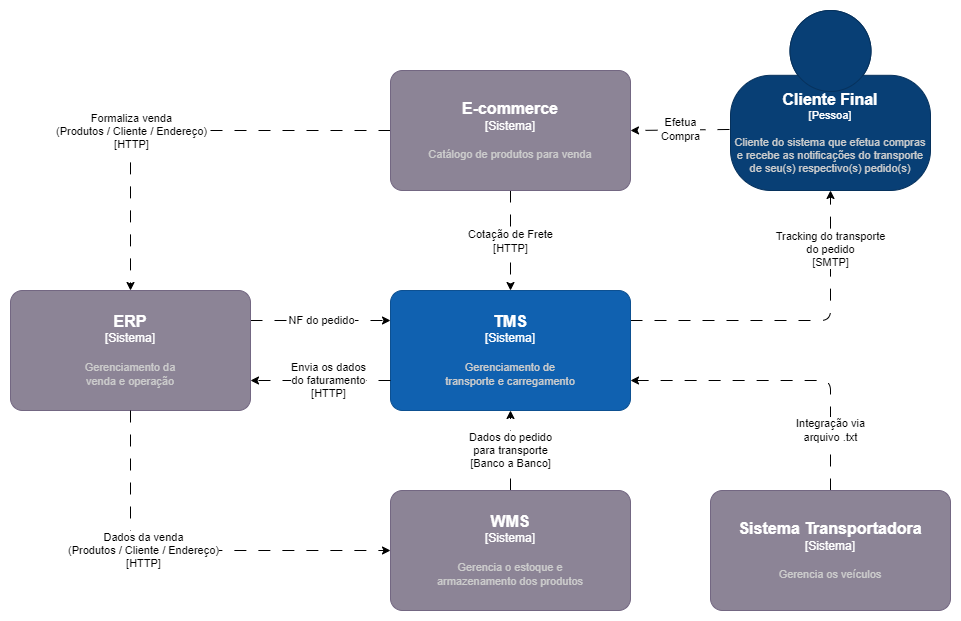

The diagram above was exported from draw.io. Its source (the exported page's mxGraphModel, read from the mxfile embedded in the PNG):
<mxGraphModel dx="1712" dy="942" grid="1" gridSize="10" guides="1" tooltips="1" connect="1" arrows="1" fold="1" page="1" pageScale="1" pageWidth="1169" pageHeight="827" background="#ffffff" math="0" shadow="0">
  <root>
    <mxCell id="0" />
    <mxCell id="1" parent="0" />
    <mxCell id="31" value="" style="group" vertex="1" connectable="0" parent="1">
      <mxGeometry width="960" height="620" as="geometry" />
    </mxCell>
    <mxCell id="30" value="" style="rounded=0;whiteSpace=wrap;html=1;labelBackgroundColor=#FFFFFF;fontColor=#000000;fillColor=#FFFFFF;container=0;strokeColor=none;" parent="31" vertex="1">
      <mxGeometry width="960" height="620" as="geometry" />
    </mxCell>
    <object placeholders="1" c4Name="Cliente Final" c4Type="Pessoa" c4Description="Cliente do sistema que efetua compras e recebe as notificações do transporte de seu(s) respectivo(s) pedido(s)" label="&lt;font style=&quot;font-size: 16px&quot;&gt;&lt;b&gt;%c4Name%&lt;/b&gt;&lt;/font&gt;&lt;div&gt;[%c4Type%]&lt;/div&gt;&lt;br&gt;&lt;div&gt;&lt;font style=&quot;font-size: 11px&quot;&gt;&lt;font color=&quot;#cccccc&quot;&gt;%c4Description%&lt;/font&gt;&lt;/div&gt;" id="3">
      <mxCell style="html=1;fontSize=11;dashed=0;whiteSpace=wrap;fillColor=#083F75;strokeColor=#06315C;fontColor=#ffffff;shape=mxgraph.c4.person2;align=center;metaEdit=1;points=[[0.5,0,0],[1,0.5,0],[1,0.75,0],[0.75,1,0],[0.5,1,0],[0.25,1,0],[0,0.75,0],[0,0.5,0]];resizable=0;container=0;" parent="31" vertex="1">
        <mxGeometry x="730" y="10" width="200" height="180" as="geometry" />
      </mxCell>
    </object>
    <mxCell id="9" value="Tracking do transporte&lt;br&gt;do pedido&lt;br&gt;[SMTP]" style="edgeStyle=none;html=1;dashed=1;dashPattern=12 12;exitX=1;exitY=0.25;exitDx=0;exitDy=0;exitPerimeter=0;strokeColor=#000000;fontColor=#000000;labelBackgroundColor=#FFFFFF;" parent="31" source="4" target="3" edge="1">
      <mxGeometry x="0.6364" relative="1" as="geometry">
        <Array as="points">
          <mxPoint x="830" y="320" />
        </Array>
        <mxPoint as="offset" />
      </mxGeometry>
    </mxCell>
    <object placeholders="1" c4Name="TMS" c4Type="Sistema" c4Description="Gerenciamento de&#10;transporte e carregamento" label="&lt;font style=&quot;font-size: 16px&quot;&gt;&lt;b&gt;%c4Name%&lt;/b&gt;&lt;/font&gt;&lt;div&gt;[%c4Type%]&lt;/div&gt;&lt;br&gt;&lt;div&gt;&lt;font style=&quot;font-size: 11px&quot;&gt;&lt;font color=&quot;#cccccc&quot;&gt;%c4Description%&lt;/font&gt;&lt;/div&gt;" id="4">
      <mxCell style="rounded=1;whiteSpace=wrap;html=1;labelBackgroundColor=none;fillColor=#1061B0;fontColor=#ffffff;align=center;arcSize=10;strokeColor=#0D5091;metaEdit=1;resizable=0;points=[[0.25,0,0],[0.5,0,0],[0.75,0,0],[1,0.25,0],[1,0.5,0],[1,0.75,0],[0.75,1,0],[0.5,1,0],[0.25,1,0],[0,0.75,0],[0,0.5,0],[0,0.25,0]];container=0;" parent="31" vertex="1">
        <mxGeometry x="390" y="290" width="240" height="120" as="geometry" />
      </mxCell>
    </object>
    <mxCell id="25" value="NF do pedido" style="edgeStyle=none;html=1;entryX=0;entryY=0.25;entryDx=0;entryDy=0;entryPerimeter=0;dashed=1;dashPattern=12 12;exitX=1;exitY=0.25;exitDx=0;exitDy=0;exitPerimeter=0;strokeColor=#000000;fontColor=#000000;labelBackgroundColor=#FFFFFF;" parent="31" source="11" target="4" edge="1">
      <mxGeometry relative="1" as="geometry" />
    </mxCell>
    <object placeholders="1" c4Name="ERP" c4Type="Sistema" c4Description="Gerenciamento da&#10;venda e operação" label="&lt;font style=&quot;font-size: 16px&quot;&gt;&lt;b&gt;%c4Name%&lt;/b&gt;&lt;/font&gt;&lt;div&gt;[%c4Type%]&lt;/div&gt;&lt;br&gt;&lt;div&gt;&lt;font style=&quot;font-size: 11px&quot;&gt;&lt;font color=&quot;#cccccc&quot;&gt;%c4Description%&lt;/font&gt;&lt;/div&gt;" id="11">
      <mxCell style="rounded=1;whiteSpace=wrap;html=1;labelBackgroundColor=none;fillColor=#8C8496;fontColor=#ffffff;align=center;arcSize=10;strokeColor=#736782;metaEdit=1;resizable=0;points=[[0.25,0,0],[0.5,0,0],[0.75,0,0],[1,0.25,0],[1,0.5,0],[1,0.75,0],[0.75,1,0],[0.5,1,0],[0.25,1,0],[0,0.75,0],[0,0.5,0],[0,0.25,0]];container=0;" parent="31" vertex="1">
        <mxGeometry x="10" y="290" width="240" height="120" as="geometry" />
      </mxCell>
    </object>
    <mxCell id="12" style="edgeStyle=none;html=1;dashed=1;dashPattern=12 12;entryX=1;entryY=0.75;entryDx=0;entryDy=0;entryPerimeter=0;exitX=0;exitY=0.75;exitDx=0;exitDy=0;exitPerimeter=0;strokeColor=#000000;" parent="31" source="4" target="11" edge="1">
      <mxGeometry relative="1" as="geometry" />
    </mxCell>
    <mxCell id="17" value="Envia os dados&lt;br&gt;do faturamento&lt;br&gt;[HTTP]" style="edgeLabel;html=1;align=center;verticalAlign=middle;resizable=0;points=[];fontColor=#000000;labelBackgroundColor=#FFFFFF;container=0;" parent="12" vertex="1" connectable="0">
      <mxGeometry x="-0.1075" y="-1" relative="1" as="geometry">
        <mxPoint as="offset" />
      </mxGeometry>
    </mxCell>
    <mxCell id="14" value="Dados do pedido&lt;br&gt;para transporte&lt;br&gt;[Banco a Banco]" style="edgeStyle=none;html=1;entryX=0.5;entryY=1;entryDx=0;entryDy=0;entryPerimeter=0;dashed=1;dashPattern=12 12;strokeColor=#000000;fontColor=#000000;labelBackgroundColor=#FFFFFF;" parent="31" source="13" target="4" edge="1">
      <mxGeometry relative="1" as="geometry" />
    </mxCell>
    <object placeholders="1" c4Name="WMS" c4Type="Sistema" c4Description="Gerencia o estoque e&#10;armazenamento dos produtos" label="&lt;font style=&quot;font-size: 16px&quot;&gt;&lt;b&gt;%c4Name%&lt;/b&gt;&lt;/font&gt;&lt;div&gt;[%c4Type%]&lt;/div&gt;&lt;br&gt;&lt;div&gt;&lt;font style=&quot;font-size: 11px&quot;&gt;&lt;font color=&quot;#cccccc&quot;&gt;%c4Description%&lt;/font&gt;&lt;/div&gt;" id="13">
      <mxCell style="rounded=1;whiteSpace=wrap;html=1;labelBackgroundColor=none;fillColor=#8C8496;fontColor=#ffffff;align=center;arcSize=10;strokeColor=#736782;metaEdit=1;resizable=0;points=[[0.25,0,0],[0.5,0,0],[0.75,0,0],[1,0.25,0],[1,0.5,0],[1,0.75,0],[0.75,1,0],[0.5,1,0],[0.25,1,0],[0,0.75,0],[0,0.5,0],[0,0.25,0]];container=0;" parent="31" vertex="1">
        <mxGeometry x="390" y="490" width="240" height="120" as="geometry" />
      </mxCell>
    </object>
    <mxCell id="15" style="edgeStyle=none;html=1;entryX=0;entryY=0.5;entryDx=0;entryDy=0;entryPerimeter=0;dashed=1;dashPattern=12 12;exitX=0.5;exitY=1;exitDx=0;exitDy=0;exitPerimeter=0;strokeColor=#000000;" parent="31" source="11" target="13" edge="1">
      <mxGeometry relative="1" as="geometry">
        <Array as="points">
          <mxPoint x="130" y="550" />
        </Array>
      </mxGeometry>
    </mxCell>
    <mxCell id="16" value="Dados da venda&lt;br&gt;(Produtos / Cliente / Endereço)&lt;br&gt;[HTTP]" style="edgeLabel;html=1;align=center;verticalAlign=middle;resizable=0;points=[];fontColor=#000000;labelBackgroundColor=#FFFFFF;container=0;" parent="15" vertex="1" connectable="0">
      <mxGeometry x="-0.2374" y="1" relative="1" as="geometry">
        <mxPoint as="offset" />
      </mxGeometry>
    </mxCell>
    <mxCell id="21" value="Cotação de Frete&lt;br&gt;[HTTP]" style="edgeStyle=none;html=1;entryX=0.5;entryY=0;entryDx=0;entryDy=0;entryPerimeter=0;dashed=1;dashPattern=12 12;strokeColor=#000000;fontColor=#000000;labelBackgroundColor=#FFFFFF;" parent="31" source="19" target="4" edge="1">
      <mxGeometry relative="1" as="geometry">
        <mxPoint as="offset" />
      </mxGeometry>
    </mxCell>
    <mxCell id="23" style="edgeStyle=none;html=1;entryX=0.5;entryY=0;entryDx=0;entryDy=0;entryPerimeter=0;dashed=1;dashPattern=12 12;exitX=0;exitY=0.5;exitDx=0;exitDy=0;exitPerimeter=0;strokeColor=#000000;" parent="31" source="19" target="11" edge="1">
      <mxGeometry relative="1" as="geometry">
        <Array as="points">
          <mxPoint x="130" y="130" />
        </Array>
      </mxGeometry>
    </mxCell>
    <mxCell id="24" value="Formaliza venda&lt;br&gt;(Produtos / Cliente / Endereço)&lt;br&gt;[HTTP]" style="edgeLabel;html=1;align=center;verticalAlign=middle;resizable=0;points=[];fontColor=#000000;labelBackgroundColor=#FFFFFF;container=0;" parent="23" vertex="1" connectable="0">
      <mxGeometry x="0.145" y="-2" relative="1" as="geometry">
        <mxPoint x="-20" y="2" as="offset" />
      </mxGeometry>
    </mxCell>
    <object placeholders="1" c4Name="E-commerce" c4Type="Sistema" c4Description="Catálogo de produtos para venda" label="&lt;font style=&quot;font-size: 16px&quot;&gt;&lt;b&gt;%c4Name%&lt;/b&gt;&lt;/font&gt;&lt;div&gt;[%c4Type%]&lt;/div&gt;&lt;br&gt;&lt;div&gt;&lt;font style=&quot;font-size: 11px&quot;&gt;&lt;font color=&quot;#cccccc&quot;&gt;%c4Description%&lt;/font&gt;&lt;/div&gt;" id="19">
      <mxCell style="rounded=1;whiteSpace=wrap;html=1;labelBackgroundColor=none;fillColor=#8C8496;fontColor=#ffffff;align=center;arcSize=10;strokeColor=#736782;metaEdit=1;resizable=0;points=[[0.25,0,0],[0.5,0,0],[0.75,0,0],[1,0.25,0],[1,0.5,0],[1,0.75,0],[0.75,1,0],[0.5,1,0],[0.25,1,0],[0,0.75,0],[0,0.5,0],[0,0.25,0]];container=0;" parent="31" vertex="1">
        <mxGeometry x="390" y="70" width="240" height="120" as="geometry" />
      </mxCell>
    </object>
    <mxCell id="22" value="Efetua&lt;br&gt;Compra" style="edgeStyle=none;html=1;entryX=1;entryY=0.5;entryDx=0;entryDy=0;entryPerimeter=0;dashed=1;dashPattern=12 12;exitX=-0.005;exitY=0.661;exitDx=0;exitDy=0;exitPerimeter=0;fontColor=#000000;labelBackgroundColor=#FFFFFF;strokeColor=#000000;" parent="31" source="3" target="19" edge="1">
      <mxGeometry relative="1" as="geometry">
        <mxPoint x="710" y="130" as="sourcePoint" />
      </mxGeometry>
    </mxCell>
    <mxCell id="27" value="Integração via&lt;br&gt;arquivo .txt" style="edgeStyle=none;html=1;entryX=1;entryY=0.75;entryDx=0;entryDy=0;entryPerimeter=0;dashed=1;dashPattern=12 12;strokeColor=#000000;fontColor=#000000;labelBackgroundColor=#FFFFFF;" parent="31" source="26" target="4" edge="1">
      <mxGeometry x="-0.6129" relative="1" as="geometry">
        <Array as="points">
          <mxPoint x="830" y="380" />
        </Array>
        <mxPoint as="offset" />
      </mxGeometry>
    </mxCell>
    <object placeholders="1" c4Name="Sistema Transportadora" c4Type="Sistema" c4Description="Gerencia os veículos" label="&lt;font style=&quot;font-size: 16px&quot;&gt;&lt;b&gt;%c4Name%&lt;/b&gt;&lt;/font&gt;&lt;div&gt;[%c4Type%]&lt;/div&gt;&lt;br&gt;&lt;div&gt;&lt;font style=&quot;font-size: 11px&quot;&gt;&lt;font color=&quot;#cccccc&quot;&gt;%c4Description%&lt;/font&gt;&lt;/div&gt;" id="26">
      <mxCell style="rounded=1;whiteSpace=wrap;html=1;labelBackgroundColor=none;fillColor=#8C8496;fontColor=#ffffff;align=center;arcSize=10;strokeColor=#736782;metaEdit=1;resizable=0;points=[[0.25,0,0],[0.5,0,0],[0.75,0,0],[1,0.25,0],[1,0.5,0],[1,0.75,0],[0.75,1,0],[0.5,1,0],[0.25,1,0],[0,0.75,0],[0,0.5,0],[0,0.25,0]];container=0;" parent="31" vertex="1">
        <mxGeometry x="710" y="490" width="240" height="120" as="geometry" />
      </mxCell>
    </object>
  </root>
</mxGraphModel>